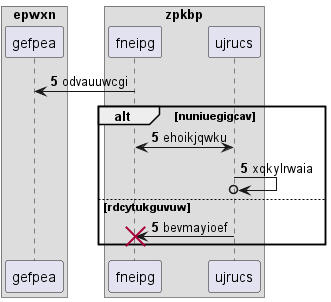

The diagram above was rendered by PlantUML. Its source (embedded in the PNG):
@startuml
box "epwxn"
participant gefpea as 0
box "zpkbp"
participant fneipg as 1
participant ujrucs as 2
end box
end box
autonumber 5 0
1 -> 0: odvauuwcgi
alt nuniuegigcav
2 <-> 1: ehoikjqwku
2 ->o 2: xqkylrwaia
else rdcytukguvuw
2 -> 1!! : bevmayioef
end
@enduml